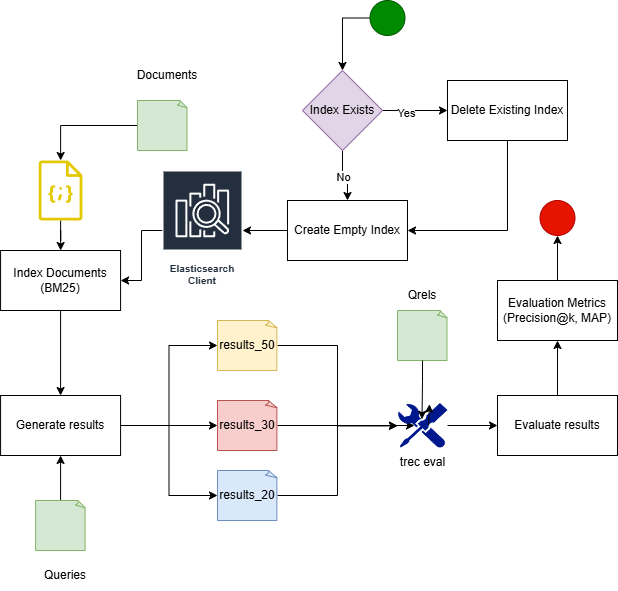

The diagram above was exported from draw.io. Its source (the exported page's mxGraphModel, read from the mxfile embedded in the PNG):
<mxGraphModel dx="1303" dy="659" grid="1" gridSize="10" guides="1" tooltips="1" connect="1" arrows="1" fold="1" page="1" pageScale="1" pageWidth="827" pageHeight="1169" math="0" shadow="0">
  <root>
    <mxCell id="0" />
    <mxCell id="1" parent="0" />
    <mxCell id="e10UWengm8r0PbzoPerh-19" value="" style="edgeStyle=orthogonalEdgeStyle;rounded=0;orthogonalLoop=1;jettySize=auto;html=1;" edge="1" parent="1" source="e10UWengm8r0PbzoPerh-1" target="e10UWengm8r0PbzoPerh-5">
      <mxGeometry relative="1" as="geometry" />
    </mxCell>
    <mxCell id="e10UWengm8r0PbzoPerh-1" value="" style="whiteSpace=wrap;html=1;shape=mxgraph.basic.document;fillColor=#d5e8d4;strokeColor=#82b366;" vertex="1" parent="1">
      <mxGeometry x="320.00000000000006" y="160" width="50" height="50" as="geometry" />
    </mxCell>
    <mxCell id="e10UWengm8r0PbzoPerh-4" value="Documents" style="text;html=1;whiteSpace=wrap;strokeColor=none;fillColor=none;align=center;verticalAlign=middle;rounded=0;" vertex="1" parent="1">
      <mxGeometry x="320" y="120" width="60" height="30" as="geometry" />
    </mxCell>
    <mxCell id="e10UWengm8r0PbzoPerh-21" value="" style="edgeStyle=orthogonalEdgeStyle;rounded=0;orthogonalLoop=1;jettySize=auto;html=1;" edge="1" parent="1" source="e10UWengm8r0PbzoPerh-5" target="e10UWengm8r0PbzoPerh-17">
      <mxGeometry relative="1" as="geometry" />
    </mxCell>
    <mxCell id="e10UWengm8r0PbzoPerh-5" value="" style="sketch=0;outlineConnect=0;fillColor=#e3c800;strokeColor=#B09500;dashed=0;verticalLabelPosition=bottom;verticalAlign=top;align=center;html=1;fontSize=12;fontStyle=0;aspect=fixed;pointerEvents=1;shape=mxgraph.aws4.json_script;fontColor=#000000;" vertex="1" parent="1">
      <mxGeometry x="221.16000000000003" y="220" width="43.85" height="60" as="geometry" />
    </mxCell>
    <mxCell id="e10UWengm8r0PbzoPerh-9" value="" style="edgeStyle=orthogonalEdgeStyle;rounded=0;orthogonalLoop=1;jettySize=auto;html=1;exitX=0;exitY=0.5;exitDx=0;exitDy=0;" edge="1" parent="1" source="e10UWengm8r0PbzoPerh-53" target="e10UWengm8r0PbzoPerh-8">
      <mxGeometry relative="1" as="geometry">
        <mxPoint x="580" y="55" as="sourcePoint" />
      </mxGeometry>
    </mxCell>
    <mxCell id="e10UWengm8r0PbzoPerh-11" value="" style="edgeStyle=orthogonalEdgeStyle;rounded=0;orthogonalLoop=1;jettySize=auto;html=1;" edge="1" parent="1" source="e10UWengm8r0PbzoPerh-8" target="e10UWengm8r0PbzoPerh-10">
      <mxGeometry relative="1" as="geometry" />
    </mxCell>
    <mxCell id="e10UWengm8r0PbzoPerh-12" value="No" style="edgeLabel;html=1;align=center;verticalAlign=middle;resizable=0;points=[];" vertex="1" connectable="0" parent="e10UWengm8r0PbzoPerh-11">
      <mxGeometry x="-0.08" y="-1" relative="1" as="geometry">
        <mxPoint as="offset" />
      </mxGeometry>
    </mxCell>
    <mxCell id="e10UWengm8r0PbzoPerh-14" value="" style="edgeStyle=orthogonalEdgeStyle;rounded=0;orthogonalLoop=1;jettySize=auto;html=1;" edge="1" parent="1" source="e10UWengm8r0PbzoPerh-8" target="e10UWengm8r0PbzoPerh-13">
      <mxGeometry relative="1" as="geometry" />
    </mxCell>
    <mxCell id="e10UWengm8r0PbzoPerh-15" value="Yes" style="edgeLabel;html=1;align=center;verticalAlign=middle;resizable=0;points=[];" vertex="1" connectable="0" parent="e10UWengm8r0PbzoPerh-14">
      <mxGeometry x="-0.28" y="-2" relative="1" as="geometry">
        <mxPoint as="offset" />
      </mxGeometry>
    </mxCell>
    <mxCell id="e10UWengm8r0PbzoPerh-8" value="Index Exists" style="rhombus;whiteSpace=wrap;html=1;fillColor=#e1d5e7;strokeColor=#9673a6;" vertex="1" parent="1">
      <mxGeometry x="485" y="130" width="80" height="80" as="geometry" />
    </mxCell>
    <mxCell id="e10UWengm8r0PbzoPerh-64" value="" style="edgeStyle=orthogonalEdgeStyle;rounded=0;orthogonalLoop=1;jettySize=auto;html=1;" edge="1" parent="1" source="e10UWengm8r0PbzoPerh-10" target="e10UWengm8r0PbzoPerh-62">
      <mxGeometry relative="1" as="geometry" />
    </mxCell>
    <mxCell id="e10UWengm8r0PbzoPerh-10" value="Create Empty Index" style="whiteSpace=wrap;html=1;" vertex="1" parent="1">
      <mxGeometry x="470" y="260" width="120" height="60" as="geometry" />
    </mxCell>
    <mxCell id="e10UWengm8r0PbzoPerh-16" style="edgeStyle=orthogonalEdgeStyle;rounded=0;orthogonalLoop=1;jettySize=auto;html=1;exitX=0.5;exitY=1;exitDx=0;exitDy=0;entryX=1;entryY=0.5;entryDx=0;entryDy=0;" edge="1" parent="1" source="e10UWengm8r0PbzoPerh-13" target="e10UWengm8r0PbzoPerh-10">
      <mxGeometry relative="1" as="geometry" />
    </mxCell>
    <mxCell id="e10UWengm8r0PbzoPerh-13" value="Delete Existing Index" style="whiteSpace=wrap;html=1;" vertex="1" parent="1">
      <mxGeometry x="630" y="140" width="120" height="60" as="geometry" />
    </mxCell>
    <mxCell id="e10UWengm8r0PbzoPerh-67" value="" style="edgeStyle=orthogonalEdgeStyle;rounded=0;orthogonalLoop=1;jettySize=auto;html=1;" edge="1" parent="1" source="e10UWengm8r0PbzoPerh-17" target="e10UWengm8r0PbzoPerh-24">
      <mxGeometry relative="1" as="geometry" />
    </mxCell>
    <mxCell id="e10UWengm8r0PbzoPerh-17" value="Index Documents (BM25)" style="whiteSpace=wrap;html=1;" vertex="1" parent="1">
      <mxGeometry x="183.08000000000004" y="310" width="120" height="60" as="geometry" />
    </mxCell>
    <mxCell id="e10UWengm8r0PbzoPerh-24" value="Generate results" style="whiteSpace=wrap;html=1;" vertex="1" parent="1">
      <mxGeometry x="183.08" y="455" width="120" height="60" as="geometry" />
    </mxCell>
    <mxCell id="e10UWengm8r0PbzoPerh-28" value="" style="edgeStyle=orthogonalEdgeStyle;rounded=0;orthogonalLoop=1;jettySize=auto;html=1;" edge="1" parent="1" source="e10UWengm8r0PbzoPerh-26" target="e10UWengm8r0PbzoPerh-24">
      <mxGeometry relative="1" as="geometry" />
    </mxCell>
    <mxCell id="e10UWengm8r0PbzoPerh-26" value="" style="whiteSpace=wrap;html=1;shape=mxgraph.basic.document;fillColor=#d5e8d4;strokeColor=#82b366;" vertex="1" parent="1">
      <mxGeometry x="218.07999999999998" y="560" width="50" height="50" as="geometry" />
    </mxCell>
    <mxCell id="e10UWengm8r0PbzoPerh-27" value="Queries" style="text;html=1;whiteSpace=wrap;strokeColor=none;fillColor=none;align=center;verticalAlign=middle;rounded=0;" vertex="1" parent="1">
      <mxGeometry x="218.07999999999998" y="620" width="60" height="30" as="geometry" />
    </mxCell>
    <mxCell id="e10UWengm8r0PbzoPerh-46" value="" style="edgeStyle=orthogonalEdgeStyle;rounded=0;orthogonalLoop=1;jettySize=auto;html=1;entryX=0.34;entryY=0.5;entryDx=0;entryDy=0;entryPerimeter=0;" edge="1" parent="1" source="e10UWengm8r0PbzoPerh-29" target="e10UWengm8r0PbzoPerh-77">
      <mxGeometry relative="1" as="geometry">
        <mxPoint x="560" y="480" as="targetPoint" />
      </mxGeometry>
    </mxCell>
    <mxCell id="e10UWengm8r0PbzoPerh-29" value="results_30" style="whiteSpace=wrap;html=1;shape=mxgraph.basic.document;fillColor=#f8cecc;strokeColor=#b85450;" vertex="1" parent="1">
      <mxGeometry x="400" y="460" width="60" height="50" as="geometry" />
    </mxCell>
    <mxCell id="e10UWengm8r0PbzoPerh-45" style="edgeStyle=orthogonalEdgeStyle;rounded=0;orthogonalLoop=1;jettySize=auto;html=1;entryX=0;entryY=0.506;entryDx=0;entryDy=0;entryPerimeter=0;" edge="1" parent="1" source="e10UWengm8r0PbzoPerh-30" target="e10UWengm8r0PbzoPerh-77">
      <mxGeometry relative="1" as="geometry">
        <mxPoint x="520" y="480" as="targetPoint" />
      </mxGeometry>
    </mxCell>
    <mxCell id="e10UWengm8r0PbzoPerh-30" value="results_50" style="whiteSpace=wrap;html=1;shape=mxgraph.basic.document;fillColor=#fff2cc;strokeColor=#d6b656;" vertex="1" parent="1">
      <mxGeometry x="400" y="380" width="60" height="50" as="geometry" />
    </mxCell>
    <mxCell id="e10UWengm8r0PbzoPerh-47" style="edgeStyle=orthogonalEdgeStyle;rounded=0;orthogonalLoop=1;jettySize=auto;html=1;entryX=0;entryY=0.506;entryDx=0;entryDy=0;entryPerimeter=0;" edge="1" parent="1" source="e10UWengm8r0PbzoPerh-31" target="e10UWengm8r0PbzoPerh-77">
      <mxGeometry relative="1" as="geometry">
        <mxPoint x="520" y="480" as="targetPoint" />
      </mxGeometry>
    </mxCell>
    <mxCell id="e10UWengm8r0PbzoPerh-31" value="results_20" style="whiteSpace=wrap;html=1;shape=mxgraph.basic.document;fillColor=#dae8fc;strokeColor=#6c8ebf;" vertex="1" parent="1">
      <mxGeometry x="400" y="530" width="60" height="50" as="geometry" />
    </mxCell>
    <mxCell id="e10UWengm8r0PbzoPerh-52" value="" style="edgeStyle=orthogonalEdgeStyle;rounded=0;orthogonalLoop=1;jettySize=auto;html=1;" edge="1" parent="1" source="e10UWengm8r0PbzoPerh-39" target="e10UWengm8r0PbzoPerh-51">
      <mxGeometry relative="1" as="geometry" />
    </mxCell>
    <mxCell id="e10UWengm8r0PbzoPerh-39" value="Evaluate results" style="whiteSpace=wrap;html=1;" vertex="1" parent="1">
      <mxGeometry x="680" y="455" width="120" height="60" as="geometry" />
    </mxCell>
    <mxCell id="e10UWengm8r0PbzoPerh-48" value="" style="whiteSpace=wrap;html=1;shape=mxgraph.basic.document;fillColor=#d5e8d4;strokeColor=#82b366;" vertex="1" parent="1">
      <mxGeometry x="580" y="370" width="50" height="50" as="geometry" />
    </mxCell>
    <mxCell id="e10UWengm8r0PbzoPerh-49" value="Qrels" style="text;html=1;whiteSpace=wrap;strokeColor=none;fillColor=none;align=center;verticalAlign=middle;rounded=0;" vertex="1" parent="1">
      <mxGeometry x="575" y="340" width="60" height="30" as="geometry" />
    </mxCell>
    <mxCell id="e10UWengm8r0PbzoPerh-73" value="" style="edgeStyle=orthogonalEdgeStyle;rounded=0;orthogonalLoop=1;jettySize=auto;html=1;" edge="1" parent="1" source="e10UWengm8r0PbzoPerh-51" target="e10UWengm8r0PbzoPerh-57">
      <mxGeometry relative="1" as="geometry" />
    </mxCell>
    <mxCell id="e10UWengm8r0PbzoPerh-51" value="Evaluation Metrics (Precision@k, MAP)" style="whiteSpace=wrap;html=1;" vertex="1" parent="1">
      <mxGeometry x="680" y="340" width="120" height="60" as="geometry" />
    </mxCell>
    <mxCell id="e10UWengm8r0PbzoPerh-53" value="" style="ellipse;whiteSpace=wrap;html=1;aspect=fixed;fillColor=#008a00;fontColor=#ffffff;strokeColor=#005700;" vertex="1" parent="1">
      <mxGeometry x="552.5" y="60" width="35" height="35" as="geometry" />
    </mxCell>
    <mxCell id="e10UWengm8r0PbzoPerh-57" value="" style="ellipse;whiteSpace=wrap;html=1;aspect=fixed;fillColor=#e51400;fontColor=#ffffff;strokeColor=#B20000;" vertex="1" parent="1">
      <mxGeometry x="722.5" y="260" width="35" height="35" as="geometry" />
    </mxCell>
    <mxCell id="e10UWengm8r0PbzoPerh-65" value="" style="edgeStyle=orthogonalEdgeStyle;rounded=0;orthogonalLoop=1;jettySize=auto;html=1;" edge="1" parent="1" source="e10UWengm8r0PbzoPerh-62" target="e10UWengm8r0PbzoPerh-17">
      <mxGeometry relative="1" as="geometry" />
    </mxCell>
    <mxCell id="e10UWengm8r0PbzoPerh-62" value="Elasticsearch Client" style="sketch=0;outlineConnect=0;fontColor=#232F3E;gradientColor=none;strokeColor=#ffffff;fillColor=#232F3E;dashed=0;verticalLabelPosition=middle;verticalAlign=bottom;align=center;html=1;whiteSpace=wrap;fontSize=10;fontStyle=1;spacing=3;shape=mxgraph.aws4.productIcon;prIcon=mxgraph.aws4.elasticsearch_service;" vertex="1" parent="1">
      <mxGeometry x="345" y="230" width="80" height="120" as="geometry" />
    </mxCell>
    <mxCell id="e10UWengm8r0PbzoPerh-74" style="edgeStyle=orthogonalEdgeStyle;rounded=0;orthogonalLoop=1;jettySize=auto;html=1;entryX=0;entryY=0.5;entryDx=0;entryDy=0;entryPerimeter=0;" edge="1" parent="1" source="e10UWengm8r0PbzoPerh-24" target="e10UWengm8r0PbzoPerh-30">
      <mxGeometry relative="1" as="geometry" />
    </mxCell>
    <mxCell id="e10UWengm8r0PbzoPerh-75" style="edgeStyle=orthogonalEdgeStyle;rounded=0;orthogonalLoop=1;jettySize=auto;html=1;entryX=0;entryY=0.5;entryDx=0;entryDy=0;entryPerimeter=0;" edge="1" parent="1" source="e10UWengm8r0PbzoPerh-24" target="e10UWengm8r0PbzoPerh-29">
      <mxGeometry relative="1" as="geometry" />
    </mxCell>
    <mxCell id="e10UWengm8r0PbzoPerh-76" style="edgeStyle=orthogonalEdgeStyle;rounded=0;orthogonalLoop=1;jettySize=auto;html=1;exitX=1;exitY=0.5;exitDx=0;exitDy=0;entryX=0;entryY=0.5;entryDx=0;entryDy=0;entryPerimeter=0;" edge="1" parent="1" source="e10UWengm8r0PbzoPerh-24" target="e10UWengm8r0PbzoPerh-31">
      <mxGeometry relative="1" as="geometry" />
    </mxCell>
    <mxCell id="e10UWengm8r0PbzoPerh-80" value="" style="edgeStyle=orthogonalEdgeStyle;rounded=0;orthogonalLoop=1;jettySize=auto;html=1;" edge="1" parent="1" source="e10UWengm8r0PbzoPerh-77" target="e10UWengm8r0PbzoPerh-39">
      <mxGeometry relative="1" as="geometry" />
    </mxCell>
    <mxCell id="e10UWengm8r0PbzoPerh-77" value="trec eval" style="sketch=0;aspect=fixed;pointerEvents=1;shadow=0;dashed=0;html=1;strokeColor=none;labelPosition=center;verticalLabelPosition=bottom;verticalAlign=top;align=center;fillColor=#00188D;shape=mxgraph.mscae.enterprise.tool;" vertex="1" parent="1">
      <mxGeometry x="580" y="462.5" width="50" height="45" as="geometry" />
    </mxCell>
    <mxCell id="e10UWengm8r0PbzoPerh-78" style="edgeStyle=orthogonalEdgeStyle;rounded=0;orthogonalLoop=1;jettySize=auto;html=1;exitX=0.62;exitY=0.5;exitDx=0;exitDy=0;exitPerimeter=0;entryX=0.64;entryY=0.028;entryDx=0;entryDy=0;entryPerimeter=0;" edge="1" parent="1" source="e10UWengm8r0PbzoPerh-77" target="e10UWengm8r0PbzoPerh-77">
      <mxGeometry relative="1" as="geometry" />
    </mxCell>
    <mxCell id="e10UWengm8r0PbzoPerh-79" style="edgeStyle=orthogonalEdgeStyle;rounded=0;orthogonalLoop=1;jettySize=auto;html=1;entryX=0.49;entryY=0.36;entryDx=0;entryDy=0;entryPerimeter=0;" edge="1" parent="1" source="e10UWengm8r0PbzoPerh-48" target="e10UWengm8r0PbzoPerh-77">
      <mxGeometry relative="1" as="geometry" />
    </mxCell>
  </root>
</mxGraphModel>